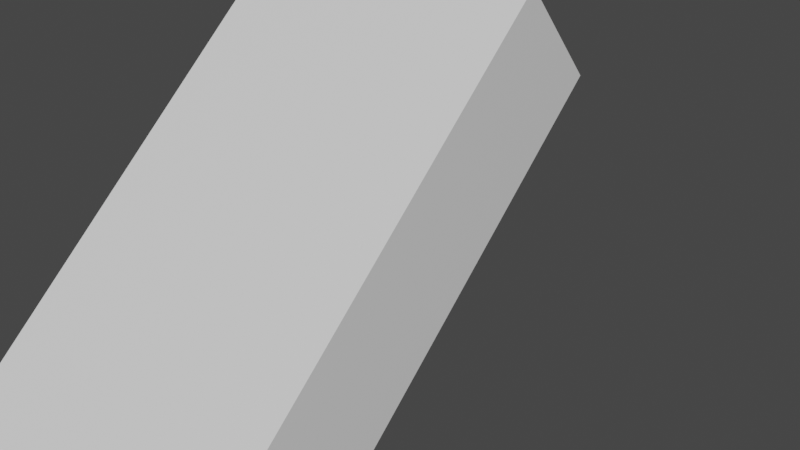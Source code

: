 # Source: mouth1.blend  (saved by Blender 3.0.42; exported with 4.5.12 LTS)
import bpy
from mathutils import Matrix  # noqa: F401  (used for matrix-valued properties, if any)

bpy.ops.wm.read_factory_settings(use_empty=True)
scene = bpy.context.scene
scene.name = 'Scene'

# ---- collections
col_collection = bpy.data.collections.new('Collection'); scene.collection.children.link(col_collection)

# ---- materials (node trees are filled in below, after node groups)
mat_material = bpy.data.materials.new('Material')
mat_material.alpha_threshold = 0.0
mat_material.use_transparent_shadow = False
mat_material.line_color = (0.0, 0.0, 0.0, 1.0)

# ---- material node trees
mat_material.use_nodes = True; mat_material.node_tree.nodes.clear()
_N = mat_material.node_tree.nodes; _L = mat_material.node_tree.links
n0 = _N.new('ShaderNodeOutputMaterial'); n0.name = 'Material Output'; n0.location = (300, 300)
n1 = _N.new('ShaderNodeBsdfPrincipled'); n1.name = 'Principled BSDF'; n1.location = (10, 300)
n1.distribution = 'GGX'
n1.subsurface_method = 'RANDOM_WALK_SKIN'
n1.inputs[2].default_value = 0.4
n1.inputs[3].default_value = 1.45
n1.inputs[27].default_value = (0.0, 0.0, 0.0, 1.0)
n1.inputs[28].default_value = 1.0
_L.new(n1.outputs[0], n0.inputs[0])
n0.is_active_output = True

# ---- world
world_world = bpy.data.worlds.new('World'); scene.world = world_world
world_world.use_nodes = True; world_world.node_tree.nodes.clear()
_N = world_world.node_tree.nodes; _L = world_world.node_tree.links
n0 = _N.new('ShaderNodeOutputWorld'); n0.name = 'World Output'; n0.location = (300, 300)
n1 = _N.new('ShaderNodeBackground'); n1.name = 'Background'; n1.location = (10, 300)
n1.inputs[0].default_value = (0.05088, 0.05088, 0.05088, 1.0)
_L.new(n1.outputs[0], n0.inputs[0])
n0.is_active_output = True
world_world.color = (0.05088, 0.05088, 0.05088)
world_world.use_sun_shadow = False
world_world.sun_shadow_jitter_overblur = 0.0

# ---- meshes
me_cube = bpy.data.meshes.new('Cube')
me_cube.from_pydata([(0.9898, 1.856, 0.4377), (0.9898, 1.856, -0.4377), (0.9898, -1.856, 0.4377), (0.9898, -1.856, -0.4377), (-0.9898, 1.856, 0.4377), (-0.9898, 1.856, -0.4377), (-0.9898, -1.856, 0.4377), (-0.9898, -1.856, -0.4377)], [], [(0, 4, 6, 2), (3, 2, 6, 7), (7, 6, 4, 5), (5, 1, 3, 7), (1, 0, 2, 3), (5, 4, 0, 1)])
_uv = me_cube.uv_layers.new(name='UVMap')
_uv.uv.foreach_set('vector', [0.625, 0.5, 0.875, 0.5, 0.875, 0.75, 0.625, 0.75, 0.375, 0.75, 0.625, 0.75, 0.625, 1.0, 0.375, 1.0, 0.375, 0.0, 0.625, 0.0, 0.625, 0.25, 0.375, 0.25, 0.125, 0.5, 0.375, 0.5, 0.375, 0.75, 0.125, 0.75, 0.375, 0.5, 0.625, 0.5, 0.625, 0.75, 0.375, 0.75, 0.375, 0.25, 0.625, 0.25, 0.625, 0.5, 0.375, 0.5])
me_cube.materials.append(mat_material)
me_cube.use_remesh_preserve_volume = False
me_cube.use_remesh_preserve_attributes = False
me_cube.use_mirror_vertex_groups = False
me_cube.update()
me_cube_001 = bpy.data.meshes.new('Cube.001')
me_cube_001.from_pydata([(0.9898, 1.856, 0.4377), (0.9898, 1.856, -0.4377), (0.9898, -1.856, 0.4377), (0.9898, -1.856, -0.4377), (-0.9898, 1.856, 0.4377), (-0.9898, 1.856, -0.4377), (-0.9898, -1.856, 0.4377), (-0.9898, -1.856, -0.4377)], [], [(0, 4, 6, 2), (3, 2, 6, 7), (7, 6, 4, 5), (5, 1, 3, 7), (1, 0, 2, 3), (5, 4, 0, 1)])
_uv = me_cube_001.uv_layers.new(name='UVMap')
_uv.uv.foreach_set('vector', [0.625, 0.5, 0.875, 0.5, 0.875, 0.75, 0.625, 0.75, 0.375, 0.75, 0.625, 0.75, 0.625, 1.0, 0.375, 1.0, 0.375, 0.0, 0.625, 0.0, 0.625, 0.25, 0.375, 0.25, 0.125, 0.5, 0.375, 0.5, 0.375, 0.75, 0.125, 0.75, 0.375, 0.5, 0.625, 0.5, 0.625, 0.75, 0.375, 0.75, 0.375, 0.25, 0.625, 0.25, 0.625, 0.5, 0.375, 0.5])
me_cube_001.materials.append(mat_material)
me_cube_001.use_remesh_preserve_volume = False
me_cube_001.use_remesh_preserve_attributes = False
me_cube_001.use_mirror_vertex_groups = False
me_cube_001.update()
arm_armature = bpy.data.armatures.new('Armature')  # bones are not reproduced

# ---- objects
ob_cube = bpy.data.objects.new('Cube', me_cube)
ob_cube_001 = bpy.data.objects.new('Cube.001', me_cube_001)
ob_armature = bpy.data.objects.new('Armature', arm_armature)

# ---- transforms, parenting, visibility, modifiers, constraints
ob_cube.parent = ob_armature
ob_cube.matrix_parent_inverse = Matrix(((1.0, -0.0, -0.0, -0.0), (-0.0, 0.7593, -0.6508, 1.339), (-0.0, 0.6508, 0.7593, 1.215), (-0.0, 0.0, -0.0, 1.0)))
ob_cube.location = (0.0, 0.0, 0.0)
ob_cube.lock_rotations_4d = False
ob_cube.empty_display_type = 'ARROWS'
ob_cube.lineart.crease_threshold = 0.0
ob_cube_001.parent = ob_armature
ob_cube_001.matrix_parent_inverse = Matrix(((1.0, 1.386e-07, -1.94e-07, 4.54e-07), (7.105e-15, 0.8137, 0.5812, 0.8614), (2.384e-07, -0.5812, 0.8137, -1.904), (-0.0, -0.0, -0.0, 1.0)))
ob_cube_001.location = (0.0, 0.0, 1.0)
ob_cube_001.lock_rotations_4d = False
ob_cube_001.empty_display_type = 'ARROWS'
ob_cube_001.lineart.crease_threshold = 0.0
ob_armature.location = (0.0, -2.508, -0.451)

# ---- collection membership
col_collection.objects.link(ob_cube)
col_collection.objects.link(ob_cube_001)
col_collection.objects.link(ob_armature)

# ---- scene / render settings (as saved in the file)
scene.frame_start = 1; scene.frame_end = 10; scene.frame_set(42)
scene.render.engine = 'BLENDER_EEVEE_NEXT'
scene.cycles.sampling_pattern = 'TABULATED_SOBOL'
scene.cycles.use_light_tree = False
scene.view_settings.view_transform = 'Filmic'
bpy.context.view_layer.update()

# ---- added for rendering (the .blend has no active camera and no usable light): camera, sun
cam_auto = bpy.data.cameras.new('AutoCamera')
cam_auto.lens = 50.0
cam_auto.sensor_width = 36.0
cam_auto.clip_end = 1000.0
ob_auto_camera = bpy.data.objects.new('AutoCamera', cam_auto)
scene.collection.objects.link(ob_auto_camera)
ob_auto_camera.location = (4.26201, -5.11441, 3.90961)
ob_auto_camera.rotation_euler = (1.09748, -7.21219e-08, 0.694738)
scene.camera = ob_auto_camera
light_auto_sun = bpy.data.lights.new('AutoSun', 'SUN')
light_auto_sun.energy = 3.0
light_auto_sun.angle = 0.0523599
ob_auto_sun = bpy.data.objects.new('AutoSun', light_auto_sun)
scene.collection.objects.link(ob_auto_sun)
ob_auto_sun.rotation_euler = (0.872665, 0.174533, 0.523599)
bpy.context.view_layer.update()
